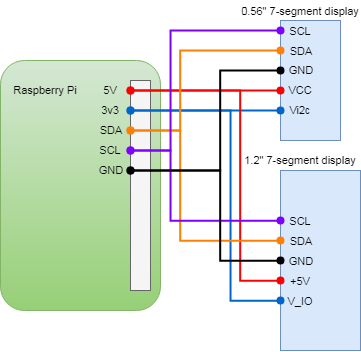

The diagram above was exported from draw.io. Its source (the exported page's mxGraphModel, read from the mxfile embedded in the PNG):
<mxGraphModel dx="961" dy="567" grid="1" gridSize="10" guides="1" tooltips="1" connect="1" arrows="1" fold="1" page="1" pageScale="1" pageWidth="850" pageHeight="1100" math="0" shadow="0">
  <root>
    <mxCell id="0" />
    <mxCell id="1" parent="0" />
    <mxCell id="mkd3is9wHqpOljX8AGC3-1" value="" style="rounded=0;whiteSpace=wrap;html=1;fillColor=#dae8fc;strokeColor=#6c8ebf;fontSize=11;fontStyle=1" vertex="1" parent="1">
      <mxGeometry x="600" y="260" width="80" height="180" as="geometry" />
    </mxCell>
    <mxCell id="mkd3is9wHqpOljX8AGC3-2" value="" style="rounded=0;whiteSpace=wrap;html=1;fillColor=#dae8fc;strokeColor=#6c8ebf;fontSize=11;fontStyle=0" vertex="1" parent="1">
      <mxGeometry x="600" y="110" width="60" height="120" as="geometry" />
    </mxCell>
    <mxCell id="mkd3is9wHqpOljX8AGC3-3" value="" style="rounded=1;whiteSpace=wrap;html=1;fillColor=#d5e8d4;strokeColor=#82b366;gradientColor=#97d077;" vertex="1" parent="1">
      <mxGeometry x="320" y="150" width="160" height="250" as="geometry" />
    </mxCell>
    <mxCell id="mkd3is9wHqpOljX8AGC3-4" value="" style="rounded=0;whiteSpace=wrap;html=1;fillColor=#f5f5f5;strokeColor=#666666;fontColor=#333333;" vertex="1" parent="1">
      <mxGeometry x="450" y="170" width="20" height="210" as="geometry" />
    </mxCell>
    <mxCell id="mkd3is9wHqpOljX8AGC3-5" value="SDA" style="text;html=1;strokeColor=none;fillColor=none;align=center;verticalAlign=middle;whiteSpace=wrap;rounded=0;rotation=0;fontSize=11;fontStyle=0" vertex="1" parent="1">
      <mxGeometry x="600" y="130" width="40" height="20" as="geometry" />
    </mxCell>
    <mxCell id="mkd3is9wHqpOljX8AGC3-6" value="SCL" style="text;html=1;strokeColor=none;fillColor=none;align=center;verticalAlign=middle;whiteSpace=wrap;rounded=0;rotation=0;fontSize=11;fontStyle=0" vertex="1" parent="1">
      <mxGeometry x="600" y="110" width="40" height="20" as="geometry" />
    </mxCell>
    <mxCell id="mkd3is9wHqpOljX8AGC3-7" value="GND" style="text;html=1;strokeColor=none;fillColor=none;align=center;verticalAlign=middle;whiteSpace=wrap;rounded=0;rotation=0;fontSize=11;fontStyle=0" vertex="1" parent="1">
      <mxGeometry x="600" y="150" width="40" height="20" as="geometry" />
    </mxCell>
    <mxCell id="mkd3is9wHqpOljX8AGC3-8" value="VCC" style="text;html=1;strokeColor=none;fillColor=none;align=center;verticalAlign=middle;whiteSpace=wrap;rounded=0;rotation=0;fontSize=11;fontStyle=0" vertex="1" parent="1">
      <mxGeometry x="600" y="170" width="40" height="20" as="geometry" />
    </mxCell>
    <mxCell id="mkd3is9wHqpOljX8AGC3-9" value="Vi2c&lt;br style=&quot;font-size: 11px&quot;&gt;" style="text;html=1;strokeColor=none;fillColor=none;align=center;verticalAlign=middle;whiteSpace=wrap;rounded=0;rotation=0;fontSize=11;fontStyle=0" vertex="1" parent="1">
      <mxGeometry x="600" y="190" width="40" height="20" as="geometry" />
    </mxCell>
    <mxCell id="mkd3is9wHqpOljX8AGC3-27" value="1.2&quot; 7-segment display" style="text;html=1;strokeColor=none;fillColor=none;align=center;verticalAlign=middle;whiteSpace=wrap;rounded=0;fontSize=11;" vertex="1" parent="1">
      <mxGeometry x="560" y="240" width="120" height="20" as="geometry" />
    </mxCell>
    <mxCell id="mkd3is9wHqpOljX8AGC3-29" value="SDA" style="text;html=1;strokeColor=none;fillColor=none;align=center;verticalAlign=middle;whiteSpace=wrap;rounded=0;rotation=0;fontSize=11;fontStyle=0" vertex="1" parent="1">
      <mxGeometry x="600" y="320.2142857142857" width="40" height="20" as="geometry" />
    </mxCell>
    <mxCell id="mkd3is9wHqpOljX8AGC3-30" value="SCL" style="text;html=1;strokeColor=none;fillColor=none;align=center;verticalAlign=middle;whiteSpace=wrap;rounded=0;rotation=0;fontSize=11;fontStyle=0" vertex="1" parent="1">
      <mxGeometry x="600" y="300.2142857142857" width="40" height="20" as="geometry" />
    </mxCell>
    <mxCell id="mkd3is9wHqpOljX8AGC3-31" value="GND" style="text;html=1;strokeColor=none;fillColor=none;align=center;verticalAlign=middle;whiteSpace=wrap;rounded=0;rotation=0;fontSize=11;fontStyle=0" vertex="1" parent="1">
      <mxGeometry x="600" y="340.2142857142857" width="40" height="20" as="geometry" />
    </mxCell>
    <mxCell id="mkd3is9wHqpOljX8AGC3-32" value="+5V" style="text;html=1;strokeColor=none;fillColor=none;align=center;verticalAlign=middle;whiteSpace=wrap;rounded=0;rotation=0;fontSize=11;fontStyle=0" vertex="1" parent="1">
      <mxGeometry x="600" y="360.2142857142857" width="40" height="20" as="geometry" />
    </mxCell>
    <mxCell id="mkd3is9wHqpOljX8AGC3-33" value="V_IO&lt;br style=&quot;font-size: 11px;&quot;&gt;" style="text;html=1;strokeColor=none;fillColor=none;align=center;verticalAlign=middle;whiteSpace=wrap;rounded=0;rotation=0;fontSize=11;fontStyle=0" vertex="1" parent="1">
      <mxGeometry x="600" y="380.2142857142857" width="40" height="20" as="geometry" />
    </mxCell>
    <mxCell id="mkd3is9wHqpOljX8AGC3-34" value="0.56&quot; 7-segment display" style="text;html=1;strokeColor=none;fillColor=none;align=center;verticalAlign=middle;whiteSpace=wrap;rounded=0;fontSize=11;" vertex="1" parent="1">
      <mxGeometry x="560" y="90" width="120" height="20" as="geometry" />
    </mxCell>
    <mxCell id="mkd3is9wHqpOljX8AGC3-43" style="edgeStyle=orthogonalEdgeStyle;rounded=0;orthogonalLoop=1;jettySize=auto;html=1;exitX=1;exitY=0.5;exitDx=0;exitDy=0;startArrow=oval;startFill=1;endArrow=oval;endFill=1;strokeColor=#0066CC;strokeWidth=2;fontSize=11;" edge="1" parent="1" source="mkd3is9wHqpOljX8AGC3-35" target="mkd3is9wHqpOljX8AGC3-9">
      <mxGeometry relative="1" as="geometry" />
    </mxCell>
    <mxCell id="mkd3is9wHqpOljX8AGC3-44" style="edgeStyle=orthogonalEdgeStyle;rounded=0;orthogonalLoop=1;jettySize=auto;html=1;exitX=1;exitY=0.5;exitDx=0;exitDy=0;entryX=0;entryY=0.5;entryDx=0;entryDy=0;startArrow=oval;startFill=1;endArrow=oval;endFill=1;strokeColor=#0066CC;strokeWidth=2;fontSize=11;" edge="1" parent="1" source="mkd3is9wHqpOljX8AGC3-35" target="mkd3is9wHqpOljX8AGC3-33">
      <mxGeometry relative="1" as="geometry">
        <Array as="points">
          <mxPoint x="550" y="200" />
          <mxPoint x="550" y="390" />
        </Array>
      </mxGeometry>
    </mxCell>
    <mxCell id="mkd3is9wHqpOljX8AGC3-35" value="3v3" style="text;html=1;strokeColor=none;fillColor=none;align=center;verticalAlign=middle;whiteSpace=wrap;rounded=0;rotation=0;fontSize=11;fontStyle=0" vertex="1" parent="1">
      <mxGeometry x="410" y="190" width="40" height="20" as="geometry" />
    </mxCell>
    <mxCell id="mkd3is9wHqpOljX8AGC3-40" style="edgeStyle=orthogonalEdgeStyle;rounded=0;orthogonalLoop=1;jettySize=auto;html=1;exitX=1;exitY=0.5;exitDx=0;exitDy=0;entryX=0;entryY=0.5;entryDx=0;entryDy=0;startArrow=oval;startFill=1;endArrow=oval;endFill=1;strokeWidth=2;fontSize=11;strokeColor=#FF0000;" edge="1" parent="1" source="mkd3is9wHqpOljX8AGC3-36" target="mkd3is9wHqpOljX8AGC3-8">
      <mxGeometry relative="1" as="geometry">
        <Array as="points">
          <mxPoint x="510" y="180" />
          <mxPoint x="510" y="180" />
        </Array>
      </mxGeometry>
    </mxCell>
    <mxCell id="mkd3is9wHqpOljX8AGC3-41" style="edgeStyle=orthogonalEdgeStyle;rounded=0;orthogonalLoop=1;jettySize=auto;html=1;exitX=1;exitY=0.5;exitDx=0;exitDy=0;entryX=0;entryY=0.5;entryDx=0;entryDy=0;startArrow=oval;startFill=1;endArrow=oval;endFill=1;strokeWidth=2;fontSize=11;strokeColor=#FF0000;" edge="1" parent="1" source="mkd3is9wHqpOljX8AGC3-36" target="mkd3is9wHqpOljX8AGC3-32">
      <mxGeometry relative="1" as="geometry">
        <Array as="points">
          <mxPoint x="560" y="180" />
          <mxPoint x="560" y="370" />
        </Array>
      </mxGeometry>
    </mxCell>
    <mxCell id="mkd3is9wHqpOljX8AGC3-36" value="5V" style="text;html=1;strokeColor=none;fillColor=none;align=center;verticalAlign=middle;whiteSpace=wrap;rounded=0;rotation=0;fontSize=11;fontStyle=0" vertex="1" parent="1">
      <mxGeometry x="410" y="170" width="40" height="20" as="geometry" />
    </mxCell>
    <mxCell id="mkd3is9wHqpOljX8AGC3-45" style="edgeStyle=orthogonalEdgeStyle;rounded=0;orthogonalLoop=1;jettySize=auto;html=1;exitX=1;exitY=0.5;exitDx=0;exitDy=0;entryX=0;entryY=0.5;entryDx=0;entryDy=0;startArrow=oval;startFill=1;endArrow=oval;endFill=1;strokeColor=#FF8000;strokeWidth=2;fontSize=11;" edge="1" parent="1" source="mkd3is9wHqpOljX8AGC3-37" target="mkd3is9wHqpOljX8AGC3-5">
      <mxGeometry relative="1" as="geometry">
        <Array as="points">
          <mxPoint x="500" y="220" />
          <mxPoint x="500" y="140" />
        </Array>
      </mxGeometry>
    </mxCell>
    <mxCell id="mkd3is9wHqpOljX8AGC3-46" style="edgeStyle=orthogonalEdgeStyle;rounded=0;orthogonalLoop=1;jettySize=auto;html=1;exitX=1;exitY=0.5;exitDx=0;exitDy=0;entryX=0;entryY=0.5;entryDx=0;entryDy=0;startArrow=oval;startFill=1;endArrow=oval;endFill=1;strokeColor=#FF8000;strokeWidth=2;fontSize=11;" edge="1" parent="1" source="mkd3is9wHqpOljX8AGC3-37" target="mkd3is9wHqpOljX8AGC3-29">
      <mxGeometry relative="1" as="geometry">
        <Array as="points">
          <mxPoint x="500" y="220" />
          <mxPoint x="500" y="330" />
        </Array>
      </mxGeometry>
    </mxCell>
    <mxCell id="mkd3is9wHqpOljX8AGC3-37" value="SDA" style="text;html=1;strokeColor=none;fillColor=none;align=center;verticalAlign=middle;whiteSpace=wrap;rounded=0;rotation=0;fontSize=11;fontStyle=0" vertex="1" parent="1">
      <mxGeometry x="410" y="210" width="40" height="20" as="geometry" />
    </mxCell>
    <mxCell id="mkd3is9wHqpOljX8AGC3-48" style="edgeStyle=orthogonalEdgeStyle;rounded=0;orthogonalLoop=1;jettySize=auto;html=1;exitX=1;exitY=0.5;exitDx=0;exitDy=0;entryX=0;entryY=0.5;entryDx=0;entryDy=0;startArrow=oval;startFill=1;endArrow=oval;endFill=1;strokeColor=#7F00FF;strokeWidth=2;fontSize=11;" edge="1" parent="1" source="mkd3is9wHqpOljX8AGC3-38" target="mkd3is9wHqpOljX8AGC3-30">
      <mxGeometry relative="1" as="geometry">
        <Array as="points">
          <mxPoint x="490" y="240" />
          <mxPoint x="490" y="310" />
        </Array>
      </mxGeometry>
    </mxCell>
    <mxCell id="mkd3is9wHqpOljX8AGC3-49" style="edgeStyle=orthogonalEdgeStyle;rounded=0;orthogonalLoop=1;jettySize=auto;html=1;exitX=1;exitY=0.5;exitDx=0;exitDy=0;entryX=0;entryY=0.5;entryDx=0;entryDy=0;startArrow=oval;startFill=1;endArrow=oval;endFill=1;strokeColor=#7F00FF;strokeWidth=2;fontSize=11;fontColor=#9933FF;" edge="1" parent="1" source="mkd3is9wHqpOljX8AGC3-38" target="mkd3is9wHqpOljX8AGC3-6">
      <mxGeometry relative="1" as="geometry">
        <Array as="points">
          <mxPoint x="490" y="240" />
          <mxPoint x="490" y="120" />
        </Array>
      </mxGeometry>
    </mxCell>
    <mxCell id="mkd3is9wHqpOljX8AGC3-38" value="SCL" style="text;html=1;strokeColor=none;fillColor=none;align=center;verticalAlign=middle;whiteSpace=wrap;rounded=0;rotation=0;fontSize=11;fontStyle=0" vertex="1" parent="1">
      <mxGeometry x="410" y="230" width="40" height="20" as="geometry" />
    </mxCell>
    <mxCell id="mkd3is9wHqpOljX8AGC3-50" style="edgeStyle=orthogonalEdgeStyle;rounded=0;orthogonalLoop=1;jettySize=auto;html=1;exitX=1;exitY=0.5;exitDx=0;exitDy=0;entryX=0;entryY=0.5;entryDx=0;entryDy=0;startArrow=oval;startFill=1;endArrow=oval;endFill=1;strokeColor=#000000;strokeWidth=2;fontSize=11;fontColor=#9933FF;" edge="1" parent="1" source="mkd3is9wHqpOljX8AGC3-39" target="mkd3is9wHqpOljX8AGC3-7">
      <mxGeometry relative="1" as="geometry">
        <Array as="points">
          <mxPoint x="540" y="260" />
          <mxPoint x="540" y="160" />
        </Array>
      </mxGeometry>
    </mxCell>
    <mxCell id="mkd3is9wHqpOljX8AGC3-51" style="edgeStyle=orthogonalEdgeStyle;rounded=0;orthogonalLoop=1;jettySize=auto;html=1;exitX=1;exitY=0.5;exitDx=0;exitDy=0;entryX=0;entryY=0.5;entryDx=0;entryDy=0;startArrow=oval;startFill=1;endArrow=oval;endFill=1;strokeColor=#000000;strokeWidth=2;fontSize=11;fontColor=#9933FF;" edge="1" parent="1" source="mkd3is9wHqpOljX8AGC3-39" target="mkd3is9wHqpOljX8AGC3-31">
      <mxGeometry relative="1" as="geometry">
        <Array as="points">
          <mxPoint x="540" y="260" />
          <mxPoint x="540" y="350" />
        </Array>
      </mxGeometry>
    </mxCell>
    <mxCell id="mkd3is9wHqpOljX8AGC3-39" value="GND&lt;br style=&quot;font-size: 11px&quot;&gt;" style="text;html=1;strokeColor=none;fillColor=none;align=center;verticalAlign=middle;whiteSpace=wrap;rounded=0;rotation=0;fontSize=11;fontStyle=0" vertex="1" parent="1">
      <mxGeometry x="410" y="250" width="40" height="20" as="geometry" />
    </mxCell>
    <mxCell id="mkd3is9wHqpOljX8AGC3-47" value="Raspberry Pi" style="text;html=1;strokeColor=none;fillColor=none;align=center;verticalAlign=middle;whiteSpace=wrap;rounded=0;fontSize=11;" vertex="1" parent="1">
      <mxGeometry x="330" y="170" width="70" height="20" as="geometry" />
    </mxCell>
  </root>
</mxGraphModel>